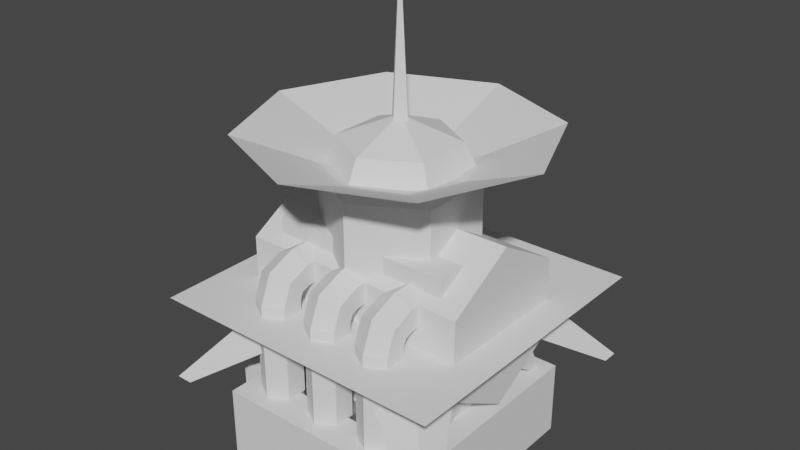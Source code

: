 # Source: LZ_template.blend  (saved by Blender 2.82.7; exported with 4.5.12 LTS)
import bpy
from mathutils import Matrix  # noqa: F401  (used for matrix-valued properties, if any)

bpy.ops.wm.read_factory_settings(use_empty=True)
scene = bpy.context.scene
scene.name = 'Scene'

# ---- collections
col_collection = bpy.data.collections.new('Collection'); scene.collection.children.link(col_collection)

# ---- world
world_world = bpy.data.worlds.new('World'); scene.world = world_world
world_world.use_nodes = True; world_world.node_tree.nodes.clear()
_N = world_world.node_tree.nodes; _L = world_world.node_tree.links
n0 = _N.new('ShaderNodeOutputWorld'); n0.name = 'World Output'; n0.location = (300, 300)
n1 = _N.new('ShaderNodeBackground'); n1.name = 'Background'; n1.location = (10, 300)
n1.inputs[0].default_value = (0.05088, 0.05088, 0.05088, 1.0)
_L.new(n1.outputs[0], n0.inputs[0])
n0.is_active_output = True
world_world.color = (0.05088, 0.05088, 0.05088)
world_world.use_sun_shadow = False
world_world.sun_shadow_jitter_overblur = 0.0

# ---- meshes
me_plane = bpy.data.meshes.new('Plane')
me_plane.from_pydata([(-2.0, 1.157, 2.0), (2.0, 1.157, 2.0), (-2.0, 1.157, -2.0), (2.0, 1.157, -2.0), (-1.558, 0.82, 1.558), (1.558, 0.82, 1.558), (-1.558, 0.82, -1.558), (1.558, 0.82, -1.558), (0.5398, 0.82, -0.5398), (1.341, 0.82, -0.5398), (0.5398, 0.82, -1.341), (1.341, 0.82, -1.341), (1.781, -7.784e-08, -1.781), (2.0, -7.784e-08, -1.781), (1.781, -8.742e-08, -2.0), (2.0, -8.742e-08, -2.0), (-0.5398, 0.82, -0.5398), (-1.341, 0.82, -0.5398), (-0.5398, 0.82, -1.341), (-1.341, 0.82, -1.341), (-1.781, -7.784e-08, -1.781), (-2.0, -7.784e-08, -1.781), (-1.781, -8.742e-08, -2.0), (-2.0, -8.742e-08, -2.0), (0.5398, 0.82, 0.5398), (1.341, 0.82, 0.5398), (0.5398, 0.82, 1.341), (1.341, 0.82, 1.341), (1.781, 7.784e-08, 1.781), (2.0, 7.784e-08, 1.781), (1.781, 8.742e-08, 2.0), (2.0, 8.742e-08, 2.0), (-0.5398, 0.82, 0.5398), (-1.341, 0.82, 0.5398), (-0.5398, 0.82, 1.341), (-1.341, 0.82, 1.341), (-1.781, 7.784e-08, 1.781), (-2.0, 7.784e-08, 1.781), (-1.781, 8.742e-08, 2.0), (-2.0, 8.742e-08, 2.0)], [], [(0, 1, 3, 2), (4, 6, 7, 5), (1, 5, 7, 3), (2, 6, 4, 0), (3, 7, 6, 2), (0, 4, 5, 1), (11, 15, 14, 10), (8, 12, 13, 9), (9, 13, 15, 11), (10, 14, 12, 8), (19, 18, 22, 23), (16, 17, 21, 20), (17, 19, 23, 21), (18, 16, 20, 22), (27, 26, 30, 31), (24, 25, 29, 28), (25, 27, 31, 29), (26, 24, 28, 30), (35, 39, 38, 34), (32, 36, 37, 33), (33, 37, 39, 35), (34, 38, 36, 32)])
_uv = me_plane.uv_layers.new(name='UVMap')
_uv.uv.foreach_set('vector', [0.5, 0.5139, 0.01404, 0.5139, 0.01404, 0.9998, 0.5, 0.9998, 0.4464, 0.4464, 0.4464, 0.06768, 0.06768, 0.06768, 0.06768, 0.4464, 0.0001824, 0.5, 0.06768, 0.4464, 0.06768, 0.06768, 0.0001822, 0.01404, 0.5139, 0.01404, 0.4464, 0.06768, 0.4464, 0.4464, 0.5139, 0.5, 0.01404, 0.0001822, 0.06768, 0.06768, 0.4464, 0.06768, 0.5, 0.0001822, 0.5, 0.5139, 0.4464, 0.4464, 0.06768, 0.4464, 0.01404, 0.5139, 0.665, 0.1794, 0.5142, 0.1794, 0.5284, 0.202, 0.7167, 0.2619, 0.7273, 0.0001822, 0.5313, 0.1304, 0.5284, 0.1569, 0.7167, 0.09695, 0.7167, 0.09695, 0.5284, 0.1569, 0.5142, 0.1794, 0.665, 0.1794, 0.7167, 0.2619, 0.5284, 0.202, 0.5313, 0.2285, 0.7273, 0.3587, 0.8785, 0.5383, 0.9302, 0.4558, 0.7418, 0.5157, 0.7277, 0.5383, 0.9408, 0.7176, 0.9302, 0.6208, 0.7418, 0.5609, 0.7447, 0.5874, 0.9302, 0.6208, 0.8785, 0.5383, 0.7277, 0.5383, 0.7418, 0.5609, 0.9302, 0.4558, 0.9408, 0.3591, 0.7447, 0.4892, 0.7418, 0.5157, 0.665, 0.5383, 0.7167, 0.4558, 0.5284, 0.5157, 0.5142, 0.5383, 0.7273, 0.7176, 0.7167, 0.6208, 0.5284, 0.5609, 0.5313, 0.5874, 0.7167, 0.6208, 0.665, 0.5383, 0.5142, 0.5383, 0.5284, 0.5609, 0.7167, 0.4558, 0.7273, 0.3591, 0.5313, 0.4892, 0.5284, 0.5157, 0.8785, 0.1794, 0.7277, 0.1794, 0.7418, 0.202, 0.9302, 0.2619, 0.9408, 0.0001822, 0.7447, 0.1304, 0.7418, 0.1569, 0.9302, 0.09695, 0.9302, 0.09695, 0.7418, 0.1569, 0.7277, 0.1794, 0.8785, 0.1794, 0.9302, 0.2619, 0.7418, 0.202, 0.7447, 0.2285, 0.9408, 0.3587])
me_plane.use_remesh_fix_poles = True
me_plane.use_remesh_preserve_attributes = False
me_plane.use_mirror_vertex_groups = False
me_plane.update()
me_cube_001 = bpy.data.meshes.new('Cube.001')
me_cube_001.from_pydata([(0.173, 6.762e-08, 0.415), (0.173, 0.1914, 0.415), (0.173, 4.583e-08, 0.2813), (0.173, 0.1914, 0.2813), (0.4051, 6.762e-08, 0.415), (0.4051, 0.1914, 0.415), (0.4051, 4.583e-08, 0.2813), (0.4051, 0.1914, 0.2813), (-0.315, -1.567e-08, -0.09619), (-0.315, 0.07144, -0.09619), (-0.315, -5.348e-08, -0.3283), (-0.315, 0.07144, -0.3283), (-0.02912, -1.567e-08, -0.09619), (-0.02912, 0.07144, -0.09619), (-0.02912, -5.348e-08, -0.3283), (-0.02912, 0.07144, -0.3283)], [], [(0, 1, 3, 2), (2, 3, 7, 6), (6, 7, 5, 4), (4, 5, 1, 0), (7, 3, 1, 5), (8, 9, 11, 10), (10, 11, 15, 14), (14, 15, 13, 12), (12, 13, 9, 8), (15, 11, 9, 13)])
_uv = me_cube_001.uv_layers.new(name='UVMap')
_uv.uv.foreach_set('vector', [0.375, 0.0, 0.625, 0.0, 0.625, 0.25, 0.375, 0.25, 0.375, 0.25, 0.625, 0.25, 0.625, 0.5, 0.375, 0.5, 0.375, 0.5, 0.625, 0.5, 0.625, 0.75, 0.375, 0.75, 0.375, 0.75, 0.625, 0.75, 0.625, 1.0, 0.375, 1.0, 0.625, 0.5, 0.875, 0.5, 0.875, 0.75, 0.625, 0.75, 0.375, 0.0, 0.625, 0.0, 0.625, 0.25, 0.375, 0.25, 0.375, 0.25, 0.625, 0.25, 0.625, 0.5, 0.375, 0.5, 0.375, 0.5, 0.625, 0.5, 0.625, 0.75, 0.375, 0.75, 0.375, 0.75, 0.625, 0.75, 0.625, 1.0, 0.375, 1.0, 0.625, 0.5, 0.875, 0.5, 0.875, 0.75, 0.625, 0.75])
me_cube_001.use_remesh_fix_poles = True
me_cube_001.use_remesh_preserve_attributes = False
me_cube_001.use_mirror_vertex_groups = False
me_cube_001.update()
me_circle = bpy.data.meshes.new('Circle')
me_circle.from_pydata([(0.0, -4.371e-08, -1.0), (-0.866, -2.186e-08, -0.5), (-0.866, 2.186e-08, 0.5), (8.742e-08, 4.371e-08, 1.0), (0.866, 2.186e-08, 0.5), (0.866, -2.186e-08, -0.5), (0.0, 2.691, -1.0), (-0.866, 2.691, -0.5), (-0.866, 2.691, 0.5), (8.742e-08, 2.691, 1.0), (0.866, 2.691, 0.5), (0.866, 2.691, -0.5), (4.67e-09, 3.169, -0.765), (-0.6625, 3.169, -0.3825), (-0.6625, 3.169, 0.3825), (7.154e-08, 3.169, 0.765), (0.6625, 3.169, 0.3825), (0.6625, 3.169, -0.3825), (1.987e-08, 3.471, -1.418e-07)], [], [(5, 11, 10, 4), (3, 9, 8, 2), (1, 7, 6, 0), (0, 6, 11, 5), (4, 10, 9, 3), (2, 8, 7, 1), (7, 13, 12, 6), (6, 12, 17, 11), (10, 16, 15, 9), (8, 14, 13, 7), (11, 17, 16, 10), (9, 15, 14, 8), (17, 18, 16), (15, 18, 14), (13, 18, 12), (12, 18, 17), (16, 18, 15), (14, 18, 13)])
_uv = me_circle.uv_layers.new(name='UVMap')
_uv.uv.foreach_set('vector', [0.0, 0.0, 0.0, 0.0, 0.0, 0.0, 0.0, 0.0, 0.0, 0.0, 0.0, 0.0, 0.0, 0.0, 0.0, 0.0, 0.0, 0.0, 0.0, 0.0, 0.0, 0.0, 0.0, 0.0, 0.0, 0.0, 0.0, 0.0, 0.0, 0.0, 0.0, 0.0, 0.0, 0.0, 0.0, 0.0, 0.0, 0.0, 0.0, 0.0, 0.0, 0.0, 0.0, 0.0, 0.0, 0.0, 0.0, 0.0, 0.0, 0.0, 0.0, 0.0, 0.0, 0.0, 0.0, 0.0, 0.0, 0.0, 0.0, 0.0, 0.0, 0.0, 0.0, 0.0, 0.0, 0.0, 0.0, 0.0, 0.0, 0.0, 0.0, 0.0, 0.0, 0.0, 0.0, 0.0, 0.0, 0.0, 0.0, 0.0, 0.0, 0.0, 0.0, 0.0, 0.0, 0.0, 0.0, 0.0, 0.0, 0.0, 0.0, 0.0, 0.0, 0.0, 0.0, 0.0, 0.0, 0.0, 0.0, 0.0, 0.0, 0.0, 0.0, 0.0, 0.0, 0.0, 0.0, 0.0, 0.0, 0.0, 0.0, 0.0, 0.0, 0.0, 0.0, 0.0, 0.0, 0.0, 0.0, 0.0, 0.0, 0.0, 0.0, 0.0, 0.0, 0.0, 0.0, 0.0, 0.0, 0.0, 0.0, 0.0])
me_circle.use_remesh_fix_poles = True
me_circle.use_remesh_preserve_attributes = False
me_circle.use_mirror_vertex_groups = False
me_circle.update()
me_cylinder = bpy.data.meshes.new('Cylinder')
me_cylinder.from_pydata([(-1.1, 5.226e-08, 1.11), (-1.56, 0.6483, 0.9334), (-1.56, 1.726, 0.9334), (-1.386, 5.226e-08, 1.11), (-1.386, 3.48e-08, 0.9667), (-1.1, 3.48e-08, 0.9667), (-1.1, 0.3612, 0.4362), (-1.386, 0.3612, 0.4362), (-1.386, 0.5914, 0.8349), (-1.1, 0.5914, 0.8349), (1.1, 5.226e-08, 1.11), (1.56, 0.6483, 0.9334), (1.56, 1.726, 0.9334), (1.386, 5.226e-08, 1.11), (1.386, 3.48e-08, 0.9667), (1.1, 3.48e-08, 0.9667), (1.1, 0.3612, 0.4362), (1.386, 0.3612, 0.4362), (1.386, 0.5914, 0.8349), (1.1, 0.5914, 0.8349), (-1.1, -4.481e-08, -1.11), (-1.56, 0.1094, -4.781e-09), (-1.56, 0.6483, -0.9334), (-1.56, 1.726, -0.9334), (-1.56, 2.265, -9.9e-08), (-1.386, -4.481e-08, -1.11), (-1.386, -4.97e-08, -0.9667), (-1.1, -4.97e-08, -0.9667), (-1.1, 0.3612, -0.4362), (-1.386, 0.3612, -0.4362), (-1.386, 0.5914, -0.8349), (-1.1, 0.5914, -0.8349), (1.1, -4.481e-08, -1.11), (1.56, 0.1094, -4.781e-09), (1.56, 0.6483, -0.9334), (1.56, 1.726, -0.9334), (1.56, 2.265, -9.9e-08), (1.386, -4.481e-08, -1.11), (1.386, -4.97e-08, -0.9667), (1.1, -4.97e-08, -0.9667), (1.1, 0.3612, -0.4362), (1.386, 0.3612, -0.4362), (1.386, 0.5914, -0.8349), (1.1, 0.5914, -0.8349)], [], [(6, 9, 0, 5), (7, 6, 5, 4), (4, 5, 0, 3), (8, 9, 1), (35, 23, 24, 36), (1, 21, 7, 8), (8, 7, 4, 3), (9, 8, 3, 0), (33, 40, 41), (11, 19, 18), (34, 42, 43), (16, 15, 10, 19), (17, 14, 15, 16), (14, 13, 10, 15), (11, 18, 17, 33), (18, 13, 14, 17), (19, 10, 13, 18), (21, 29, 28), (11, 1, 9, 19), (43, 31, 22, 34), (28, 27, 20, 31), (29, 26, 27, 28), (26, 25, 20, 27), (43, 40, 28, 31), (21, 28, 40, 33), (22, 30, 29, 21), (30, 25, 26, 29), (31, 20, 25, 30), (7, 21, 6), (2, 1, 11, 12), (9, 6, 16, 19), (40, 43, 32, 39), (41, 40, 39, 38), (38, 39, 32, 37), (33, 16, 6, 21), (34, 33, 41, 42), (42, 41, 38, 37), (43, 42, 37, 32), (33, 17, 16), (23, 35, 34, 22), (30, 22, 31), (1, 2, 24, 23, 22, 21), (12, 36, 24, 2), (11, 33, 34, 35, 36, 12)])
_uv = me_cylinder.uv_layers.new(name='UVMap')
_uv.uv.foreach_set('vector', [0.0, 0.0, 0.0, 0.0, 0.0, 0.0, 0.0, 0.0, 0.8333, 0.5, 0.8333, 0.75, 0.8333, 0.75, 0.8333, 0.5, 0.8333, 0.5, 0.8333, 0.75, 0.6667, 0.75, 0.6667, 0.5, 0.9578, 0.13, 0.0, 0.0, 0.9578, 0.13, 0.5, 0.5, 0.5, 0.5, 0.3333, 0.5, 0.3333, 0.5, 0.9578, 0.13, 0.9578, 0.37, 0.9578, 0.37, 0.9578, 0.13, 0.9578, 0.13, 0.9578, 0.37, 0.9578, 0.37, 0.9578, 0.13, 0.6667, 0.75, 0.6667, 0.5, 0.6667, 0.5, 0.6667, 0.75, 0.9578, 0.37, 0.8333, 0.75, 0.9578, 0.37, 0.9578, 0.13, 0.6667, 0.75, 0.9578, 0.13, 0.9578, 0.13, 0.9578, 0.13, 0.6667, 0.75, 0.0, 0.0, 0.0, 0.0, 0.0, 0.0, 0.0, 0.0, 0.8333, 0.5, 0.8333, 0.5, 0.8333, 0.75, 0.8333, 0.75, 0.8333, 0.5, 0.6667, 0.5, 0.6667, 0.75, 0.8333, 0.75, 0.9578, 0.13, 0.9578, 0.13, 0.9578, 0.37, 0.9578, 0.37, 0.9578, 0.13, 0.9578, 0.13, 0.9578, 0.37, 0.9578, 0.37, 0.6667, 0.75, 0.6667, 0.75, 0.6667, 0.5, 0.6667, 0.5, 0.9578, 0.37, 0.9578, 0.37, 0.8333, 0.75, 0.0, 0.0, 0.6667, 0.5, 0.0, 0.0, 0.0, 0.0, 0.0, 0.0, 0.0, 0.0, 0.6667, 0.5, 0.0, 0.0, 0.0, 0.0, 0.0, 0.0, 0.0, 0.0, 0.0, 0.0, 0.8333, 0.5, 0.8333, 0.5, 0.8333, 0.75, 0.8333, 0.75, 0.8333, 0.5, 0.6667, 0.5, 0.6667, 0.75, 0.8333, 0.75, 0.0, 0.0, 0.0, 0.0, 0.0, 0.0, 0.0, 0.0, 0.9578, 0.37, 0.0, 0.0, 0.8333, 0.75, 0.9578, 0.37, 0.9578, 0.13, 0.9578, 0.13, 0.9578, 0.37, 0.9578, 0.37, 0.9578, 0.13, 0.9578, 0.13, 0.9578, 0.37, 0.9578, 0.37, 0.6667, 0.75, 0.6667, 0.75, 0.6667, 0.5, 0.6667, 0.5, 0.9578, 0.37, 0.9578, 0.37, 0.8333, 0.75, 0.5, 0.5, 0.6667, 0.5, 0.0, 0.0, 0.5, 0.5, 0.0, 0.0, 0.0, 0.0, 0.0, 0.0, 0.0, 0.0, 0.0, 0.0, 0.0, 0.0, 0.0, 0.0, 0.0, 0.0, 0.8333, 0.5, 0.8333, 0.75, 0.8333, 0.75, 0.8333, 0.5, 0.8333, 0.5, 0.8333, 0.75, 0.6667, 0.75, 0.6667, 0.5, 0.9578, 0.37, 0.0, 0.0, 0.8333, 0.75, 0.9578, 0.37, 0.9578, 0.13, 0.9578, 0.37, 0.9578, 0.37, 0.9578, 0.13, 0.9578, 0.13, 0.9578, 0.37, 0.9578, 0.37, 0.9578, 0.13, 0.6667, 0.75, 0.6667, 0.5, 0.6667, 0.5, 0.6667, 0.75, 0.9578, 0.37, 0.9578, 0.37, 0.8333, 0.75, 0.5, 0.5, 0.5, 0.5, 0.0, 0.0, 0.6667, 0.5, 0.9578, 0.13, 0.9578, 0.13, 0.0, 0.0, 0.6667, 0.5, 0.5, 0.5, 0.3333, 0.5, 0.5, 0.5, 0.6667, 0.5, 0.9578, 0.37, 0.5, 0.5, 0.3333, 0.5, 0.3333, 0.5, 0.5, 0.5, 0.0, 0.0, 0.9578, 0.37, 0.0, 0.0, 0.5, 0.5, 0.3333, 0.5, 0.5, 0.5])
me_cylinder.use_remesh_fix_poles = True
me_cylinder.use_remesh_preserve_attributes = False
me_cylinder.use_mirror_vertex_groups = False
me_cylinder.update()
me_cube = bpy.data.meshes.new('Cube')
me_cube.from_pydata([(-1.238, 3.379e-08, 0.7729), (-1.238, 2.055, 0.7729), (-1.238, -3.379e-08, -0.7729), (-1.238, 1.19, -0.7729), (1.238, 3.379e-08, 0.7729), (1.238, 2.055, 0.7729), (1.238, -3.379e-08, -0.7729), (1.238, 1.19, -0.7729), (-1.238, 2.055, 0.1148), (1.238, 2.055, 0.1148), (1.381e-08, 1.861, 0.7729), (-0.2421, 1.722, 0.7729), (-0.2421, 1.442, 0.7729), (3.825e-08, 1.302, 0.7729), (0.2421, 1.442, 0.7729), (0.2421, 1.722, 0.7729), (1.381e-08, 4.573e-08, 1.046), (-0.2421, 5.184e-08, 1.186), (-0.2421, -4.025e-08, 1.465), (3.825e-08, -1.924e-08, 1.605), (0.2421, -4.025e-08, 1.465), (0.2421, 5.184e-08, 1.186), (-0.2421, 1.302, 1.186), (-0.2421, 1.302, 1.465), (3.825e-08, 1.302, 1.605), (0.2421, 1.302, 1.465), (0.2421, 1.302, 1.186), (1.381e-08, 1.861, 1.046), (-0.2421, 1.722, 1.046), (-0.2421, 1.442, 1.046), (0.2421, 1.442, 1.046), (0.2421, 1.722, 1.046), (1.381e-08, 1.302, 1.046), (-0.2421, 1.401, 1.145), (-0.2421, 1.599, 1.343), (3.825e-08, 1.698, 1.442), (0.2421, 1.599, 1.343), (0.2421, 1.401, 1.145), (0.8, 1.861, 0.7729), (0.5579, 1.722, 0.7729), (0.5579, 1.442, 0.7729), (0.8, 1.302, 0.7729), (1.042, 1.442, 0.7729), (1.042, 1.722, 0.7729), (0.8, 4.573e-08, 1.046), (0.5579, 5.184e-08, 1.186), (0.5579, -4.025e-08, 1.465), (0.8, -1.924e-08, 1.605), (1.042, -4.025e-08, 1.465), (1.042, 5.184e-08, 1.186), (0.5579, 1.302, 1.186), (0.5579, 1.302, 1.465), (0.8, 1.302, 1.605), (1.042, 1.302, 1.465), (1.042, 1.302, 1.186), (0.8, 1.861, 1.046), (0.5579, 1.722, 1.046), (0.5579, 1.442, 1.046), (1.042, 1.442, 1.046), (1.042, 1.722, 1.046), (0.8, 1.302, 1.046), (0.5579, 1.401, 1.145), (0.5579, 1.599, 1.343), (0.8, 1.698, 1.442), (1.042, 1.599, 1.343), (1.042, 1.401, 1.145), (-0.8, 1.861, 0.7729), (-1.042, 1.722, 0.7729), (-1.042, 1.442, 0.7729), (-0.8, 1.302, 0.7729), (-0.5579, 1.442, 0.7729), (-0.5579, 1.722, 0.7729), (-0.8, 4.573e-08, 1.046), (-1.042, 5.184e-08, 1.186), (-1.042, -4.025e-08, 1.465), (-0.8, -1.924e-08, 1.605), (-0.5579, -4.025e-08, 1.465), (-0.5579, 5.184e-08, 1.186), (-1.042, 1.302, 1.186), (-1.042, 1.302, 1.465), (-0.8, 1.302, 1.605), (-0.5579, 1.302, 1.465), (-0.5579, 1.302, 1.186), (-0.8, 1.861, 1.046), (-1.042, 1.722, 1.046), (-1.042, 1.442, 1.046), (-0.5579, 1.442, 1.046), (-0.5579, 1.722, 1.046), (-0.8, 1.302, 1.046), (-1.042, 1.401, 1.145), (-1.042, 1.599, 1.343), (-0.8, 1.698, 1.442), (-0.5579, 1.599, 1.343), (-0.5579, 1.401, 1.145)], [], [(2, 3, 7, 6), (7, 3, 8, 9), (4, 5, 1, 0), (9, 8, 1, 5), (21, 26, 25, 20), (19, 24, 23, 18), (17, 22, 32, 16), (16, 32, 26, 21), (20, 25, 24, 19), (18, 23, 22, 17), (14, 30, 32, 13), (12, 29, 28, 11), (15, 31, 30, 14), (13, 32, 29, 12), (11, 28, 27, 10), (10, 27, 31, 15), (32, 22, 33), (22, 23, 34, 33), (32, 33, 29), (29, 33, 34, 28), (28, 34, 35, 27), (31, 36, 37, 30), (30, 37, 32), (27, 35, 36, 31), (26, 32, 37), (25, 26, 37, 36), (24, 25, 36, 35), (23, 24, 35, 34), (49, 54, 53, 48), (47, 52, 51, 46), (45, 50, 60, 44), (44, 60, 54, 49), (48, 53, 52, 47), (46, 51, 50, 45), (42, 58, 60, 41), (40, 57, 56, 39), (43, 59, 58, 42), (41, 60, 57, 40), (39, 56, 55, 38), (38, 55, 59, 43), (60, 50, 61), (50, 51, 62, 61), (60, 61, 57), (57, 61, 62, 56), (56, 62, 63, 55), (59, 64, 65, 58), (58, 65, 60), (55, 63, 64, 59), (54, 60, 65), (53, 54, 65, 64), (52, 53, 64, 63), (51, 52, 63, 62), (77, 82, 81, 76), (75, 80, 79, 74), (73, 78, 88, 72), (72, 88, 82, 77), (76, 81, 80, 75), (74, 79, 78, 73), (70, 86, 88, 69), (68, 85, 84, 67), (71, 87, 86, 70), (69, 88, 85, 68), (67, 84, 83, 66), (66, 83, 87, 71), (88, 78, 89), (78, 79, 90, 89), (88, 89, 85), (85, 89, 90, 84), (84, 90, 91, 83), (87, 92, 93, 86), (86, 93, 88), (83, 91, 92, 87), (82, 88, 93), (81, 82, 93, 92), (80, 81, 92, 91), (79, 80, 91, 90), (5, 4, 9), (6, 7, 9, 4), (1, 8, 0), (2, 0, 8, 3)])
_uv = me_cube.uv_layers.new(name='UVMap')
_uv.uv.foreach_set('vector', [0.375, 0.25, 0.625, 0.25, 0.625, 0.5, 0.375, 0.5, 0.625, 0.5, 0.875, 0.5, 0.875, 0.625, 0.625, 0.625, 0.375, 0.75, 0.625, 0.75, 0.625, 1.0, 0.375, 1.0, 0.625, 0.625, 0.875, 0.625, 0.875, 0.75, 0.625, 0.75, 0.0, 0.0, 0.0, 0.0, 0.0, 0.0, 0.0, 0.0, 0.0, 0.0, 0.0, 0.0, 0.0, 0.0, 0.0, 0.0, 0.0, 0.0, 0.0, 0.0, 0.0, 0.0, 0.0, 0.0, 0.0, 0.0, 0.0, 0.0, 0.0, 0.0, 0.0, 0.0, 0.0, 0.0, 0.0, 0.0, 0.0, 0.0, 0.0, 0.0, 0.0, 0.0, 0.0, 0.0, 0.0, 0.0, 0.0, 0.0, 0.0, 0.0, 0.0, 0.0, 0.0, 0.0, 0.0, 0.0, 0.0, 0.0, 0.0, 0.0, 0.0, 0.0, 0.0, 0.0, 0.0, 0.0, 0.0, 0.0, 0.0, 0.0, 0.0, 0.0, 0.0, 0.0, 0.0, 0.0, 0.0, 0.0, 0.0, 0.0, 0.0, 0.0, 0.0, 0.0, 0.0, 0.0, 0.0, 0.0, 0.0, 0.0, 0.0, 0.0, 0.0, 0.0, 0.0, 0.0, 0.0, 0.0, 0.0, 0.0, 0.0, 0.0, 0.0, 0.0, 0.0, 0.0, 0.0, 0.0, 0.0, 0.0, 0.0, 0.0, 0.0, 0.0, 0.0, 0.0, 0.0, 0.0, 0.0, 0.0, 0.0, 0.0, 0.0, 0.0, 0.0, 0.0, 0.0, 0.0, 0.0, 0.0, 0.0, 0.0, 0.0, 0.0, 0.0, 0.0, 0.0, 0.0, 0.0, 0.0, 0.0, 0.0, 0.0, 0.0, 0.0, 0.0, 0.0, 0.0, 0.0, 0.0, 0.0, 0.0, 0.0, 0.0, 0.0, 0.0, 0.0, 0.0, 0.0, 0.0, 0.0, 0.0, 0.0, 0.0, 0.0, 0.0, 0.0, 0.0, 0.0, 0.0, 0.0, 0.0, 0.0, 0.0, 0.0, 0.0, 0.0, 0.0, 0.0, 0.0, 0.0, 0.0, 0.0, 0.0, 0.0, 0.0, 0.0, 0.0, 0.0, 0.0, 0.0, 0.0, 0.0, 0.0, 0.0, 0.0, 0.0, 0.0, 0.0, 0.0, 0.0, 0.0, 0.0, 0.0, 0.0, 0.0, 0.0, 0.0, 0.0, 0.0, 0.0, 0.0, 0.0, 0.0, 0.0, 0.0, 0.0, 0.0, 0.0, 0.0, 0.0, 0.0, 0.0, 0.0, 0.0, 0.0, 0.0, 0.0, 0.0, 0.0, 0.0, 0.0, 0.0, 0.0, 0.0, 0.0, 0.0, 0.0, 0.0, 0.0, 0.0, 0.0, 0.0, 0.0, 0.0, 0.0, 0.0, 0.0, 0.0, 0.0, 0.0, 0.0, 0.0, 0.0, 0.0, 0.0, 0.0, 0.0, 0.0, 0.0, 0.0, 0.0, 0.0, 0.0, 0.0, 0.0, 0.0, 0.0, 0.0, 0.0, 0.0, 0.0, 0.0, 0.0, 0.0, 0.0, 0.0, 0.0, 0.0, 0.0, 0.0, 0.0, 0.0, 0.0, 0.0, 0.0, 0.0, 0.0, 0.0, 0.0, 0.0, 0.0, 0.0, 0.0, 0.0, 0.0, 0.0, 0.0, 0.0, 0.0, 0.0, 0.0, 0.0, 0.0, 0.0, 0.0, 0.0, 0.0, 0.0, 0.0, 0.0, 0.0, 0.0, 0.0, 0.0, 0.0, 0.0, 0.0, 0.0, 0.0, 0.0, 0.0, 0.0, 0.0, 0.0, 0.0, 0.0, 0.0, 0.0, 0.0, 0.0, 0.0, 0.0, 0.0, 0.0, 0.0, 0.0, 0.0, 0.0, 0.0, 0.0, 0.0, 0.0, 0.0, 0.0, 0.0, 0.0, 0.0, 0.0, 0.0, 0.0, 0.0, 0.0, 0.0, 0.0, 0.0, 0.0, 0.0, 0.0, 0.0, 0.0, 0.0, 0.0, 0.0, 0.0, 0.0, 0.0, 0.0, 0.0, 0.0, 0.0, 0.0, 0.0, 0.0, 0.0, 0.0, 0.0, 0.0, 0.0, 0.0, 0.0, 0.0, 0.0, 0.0, 0.0, 0.0, 0.0, 0.0, 0.0, 0.0, 0.0, 0.0, 0.0, 0.0, 0.0, 0.0, 0.0, 0.0, 0.0, 0.0, 0.0, 0.0, 0.0, 0.0, 0.0, 0.0, 0.0, 0.0, 0.0, 0.0, 0.0, 0.0, 0.0, 0.0, 0.0, 0.0, 0.0, 0.0, 0.0, 0.0, 0.0, 0.0, 0.0, 0.0, 0.0, 0.0, 0.0, 0.0, 0.0, 0.0, 0.0, 0.0, 0.0, 0.0, 0.0, 0.0, 0.0, 0.0, 0.0, 0.0, 0.0, 0.0, 0.0, 0.0, 0.0, 0.0, 0.0, 0.0, 0.0, 0.0, 0.0, 0.0, 0.0, 0.0, 0.0, 0.0, 0.0, 0.0, 0.0, 0.0, 0.0, 0.0, 0.0, 0.0, 0.0, 0.0, 0.0, 0.0, 0.0, 0.0, 0.0, 0.0, 0.0, 0.0, 0.0, 0.0, 0.0, 0.0, 0.0, 0.0, 0.0, 0.0, 0.0, 0.0, 0.0, 0.0, 0.0, 0.0, 0.0, 0.0, 0.0, 0.0, 0.0, 0.0, 0.0, 0.0, 0.0, 0.0, 0.0, 0.0, 0.0, 0.0, 0.0, 0.0, 0.0, 0.0, 0.0, 0.0, 0.0, 0.0, 0.0, 0.0, 0.0, 0.0, 0.0, 0.0, 0.0, 0.0, 0.0, 0.0, 0.0, 0.0, 0.0, 0.0, 0.0, 0.0, 0.0, 0.0, 0.0, 0.0, 0.0, 0.0, 0.0, 0.0, 0.0, 0.0, 0.0, 0.0, 0.0, 0.0, 0.0, 0.0, 0.0, 0.0, 0.0, 0.0, 0.0, 0.0, 0.0, 0.0, 0.0, 0.0, 0.625, 0.75, 0.375, 0.75, 0.625, 0.625, 0.375, 0.5, 0.625, 0.5, 0.625, 0.625, 0.375, 0.75, 0.875, 0.75, 0.875, 0.625, 0.375, 1.0, 0.375, 0.25, 0.375, 1.0, 0.875, 0.625, 0.625, 0.25])
me_cube.use_remesh_fix_poles = True
me_cube.use_remesh_preserve_attributes = False
me_cube.use_mirror_vertex_groups = False
me_cube.update()
me_cube_002 = bpy.data.meshes.new('Cube.002')
me_cube_002.from_pydata([(-1.238, 2.901e-07, 1.781), (1.238, 2.901e-07, 1.781), (-1.238, -1.259e-07, -0.7729), (1.238, -1.259e-07, -0.7729), (-1.238, -1.0, -0.7729), (-1.238, -1.0, 1.781), (1.238, -1.0, 1.781), (1.238, -1.0, -0.7729)], [], [(0, 5, 6, 1), (1, 6, 7, 3), (2, 4, 5, 0), (3, 7, 4, 2), (2, 0, 1, 3)])
_uv = me_cube_002.uv_layers.new(name='UVMap')
_uv.uv.foreach_set('vector', [0.0, 0.0, 0.0, 0.0, 1.0, 0.0, 1.0, 0.0, 1.0, 0.0, 1.0, 0.0, 1.0, 1.0, 1.0, 1.0, 0.0, 1.0, 0.0, 1.0, 0.0, 0.0, 0.0, 0.0, 1.0, 1.0, 1.0, 1.0, 0.0, 1.0, 0.0, 1.0, 0.0, 1.0, 0.0, 0.0, 1.0, 0.0, 1.0, 1.0])
me_cube_002.use_remesh_fix_poles = True
me_cube_002.use_remesh_preserve_attributes = False
me_cube_002.use_mirror_vertex_groups = False
me_cube_002.update()
me_plane_001 = bpy.data.meshes.new('Plane.001')
me_plane_001.from_pydata([(-1.151, 1.876e-07, 1.151), (1.151, 1.876e-07, 1.151), (-1.151, -1.876e-07, -1.151), (1.151, -1.876e-07, -1.151), (-1.151, -1.0, 1.151), (1.151, -1.0, 1.151), (-1.151, -1.0, -1.151), (1.151, -1.0, -1.151)], [], [(0, 1, 3, 2), (1, 5, 7, 3), (2, 6, 4, 0), (3, 7, 6, 2), (0, 4, 5, 1)])
_uv = me_plane_001.uv_layers.new(name='UVMap')
_uv.uv.foreach_set('vector', [0.0, 0.0, 1.0, 0.0, 1.0, 1.0, 0.0, 1.0, 1.0, 0.0, 1.0, 0.0, 1.0, 1.0, 1.0, 1.0, 0.0, 1.0, 0.0, 1.0, 0.0, 0.0, 0.0, 0.0, 1.0, 1.0, 1.0, 1.0, 0.0, 1.0, 0.0, 1.0, 0.0, 0.0, 0.0, 0.0, 1.0, 0.0, 1.0, 0.0])
me_plane_001.use_remesh_fix_poles = True
me_plane_001.use_remesh_preserve_attributes = False
me_plane_001.use_mirror_vertex_groups = False
me_plane_001.update()
me_plane_002 = bpy.data.meshes.new('Plane.002')
me_plane_002.from_pydata([(-1.56, 2.065e-07, 1.267), (1.56, 2.065e-07, 1.267), (-1.56, -2.065e-07, -1.267), (1.56, -2.065e-07, -1.267), (-1.56, -1.0, -1.267), (-1.56, -1.0, 1.267), (1.56, -1.0, 1.267), (1.56, -1.0, -1.267)], [], [(0, 1, 3, 2), (1, 6, 7, 3), (2, 4, 5, 0), (3, 7, 4, 2), (0, 5, 6, 1)])
_uv = me_plane_002.uv_layers.new(name='UVMap')
_uv.uv.foreach_set('vector', [0.0, 0.0, 1.0, 0.0, 1.0, 1.0, 0.0, 1.0, 1.0, 0.0, 1.0, 0.0, 1.0, 1.0, 1.0, 1.0, 0.0, 1.0, 0.0, 1.0, 0.0, 0.0, 0.0, 0.0, 1.0, 1.0, 1.0, 1.0, 0.0, 1.0, 0.0, 1.0, 0.0, 0.0, 0.0, 0.0, 1.0, 0.0, 1.0, 0.0])
me_plane_002.use_remesh_fix_poles = True
me_plane_002.use_remesh_preserve_attributes = False
me_plane_002.use_mirror_vertex_groups = False
me_plane_002.update()
me_cube_003 = bpy.data.meshes.new('Cube.003')
me_cube_003.from_pydata([(6.004e-09, 0.775, -0.4969), (-0.3513, 0.775, -0.3513), (-0.4969, 0.775, -1.447e-08), (-0.3513, 0.775, 0.3513), (4.944e-08, 0.775, 0.4969), (0.3513, 0.775, 0.3513), (0.4969, 0.775, -4.211e-08), (0.3513, 0.775, -0.3513), (9.332e-09, 1.192, -0.157), (-0.157, 1.192, -4.78e-08), (2.306e-08, 1.192, 0.157), (0.157, 1.192, -5.653e-08), (9.332e-09, 2.67, -0.157), (-0.157, 2.67, -1.124e-07), (2.306e-08, 2.67, 0.157), (0.157, 2.67, -1.212e-07), (6.004e-09, -2.172e-08, -0.4969), (-0.3513, -1.536e-08, -0.3513), (-0.4969, 8.482e-16, 1.94e-08), (-0.3513, 1.536e-08, 0.3513), (4.944e-08, 2.172e-08, 0.4969), (0.3513, 1.536e-08, 0.3513), (0.4969, -3.601e-16, -8.239e-09), (0.3513, -1.536e-08, -0.3513)], [], [(6, 22, 23, 7), (4, 20, 21, 5), (2, 18, 19, 3), (0, 16, 17, 1), (7, 23, 16, 0), (5, 21, 22, 6), (3, 19, 20, 4), (1, 17, 18, 2), (10, 5, 11), (11, 7, 8), (8, 1, 9), (10, 9, 3), (3, 4, 10), (5, 10, 4), (2, 3, 9), (1, 2, 9), (1, 8, 0), (7, 0, 8), (7, 11, 6), (5, 6, 11), (14, 10, 11, 15), (14, 13, 9, 10), (15, 11, 8, 12), (12, 8, 9, 13)])
_uv = me_cube_003.uv_layers.new(name='UVMap')
_uv.uv.foreach_set('vector', [0.0, 0.0, 0.0, 0.0, 0.0, 0.0, 0.0, 0.0, 0.0, 0.0, 0.0, 0.0, 0.0, 0.0, 0.0, 0.0, 0.0, 0.0, 0.0, 0.0, 0.0, 0.0, 0.0, 0.0, 0.0, 0.0, 0.0, 0.0, 0.0, 0.0, 0.0, 0.0, 0.0, 0.0, 0.0, 0.0, 0.0, 0.0, 0.0, 0.0, 0.0, 0.0, 0.0, 0.0, 0.0, 0.0, 0.0, 0.0, 0.0, 0.0, 0.0, 0.0, 0.0, 0.0, 0.0, 0.0, 0.0, 0.0, 0.0, 0.0, 0.0, 0.0, 0.0, 0.0, 0.0, 0.0, 0.0, 0.0, 0.0, 0.0, 0.0, 0.0, 0.0, 0.0, 0.0, 0.0, 0.0, 0.0, 0.0, 0.0, 0.0, 0.0, 0.0, 0.0, 0.0, 0.0, 0.0, 0.0, 0.0, 0.0, 0.0, 0.0, 0.0, 0.0, 0.0, 0.0, 0.0, 0.0, 0.0, 0.0, 0.0, 0.0, 0.0, 0.0, 0.0, 0.0, 0.0, 0.0, 0.0, 0.0, 0.0, 0.0, 0.0, 0.0, 0.0, 0.0, 0.0, 0.0, 0.0, 0.0, 0.0, 0.0, 0.0, 0.0, 0.0, 0.0, 0.0, 0.0, 0.0, 0.0, 0.0, 0.0, 0.0, 0.0, 0.0, 0.0, 0.0, 0.0, 0.0, 0.0, 0.0, 0.0, 0.0, 0.0, 0.0, 0.0, 0.0, 0.0, 0.0, 0.0, 0.0, 0.0, 0.0, 0.0, 0.0, 0.0, 0.0, 0.0, 0.0, 0.0, 0.0, 0.0, 0.0, 0.0, 0.0, 0.0, 0.0, 0.0])
me_cube_003.use_remesh_fix_poles = True
me_cube_003.use_remesh_preserve_attributes = False
me_cube_003.use_mirror_vertex_groups = False
me_cube_003.update()
me_circle_001 = bpy.data.meshes.new('Circle.001')
me_circle_001.from_pydata([(-1.437e-08, 0.6154, -1.982), (-1.401, 0.6154, -1.401), (-1.982, 0.6154, -3.978e-09), (-1.401, 0.6154, 1.401), (1.589e-07, 0.6154, 1.982), (1.401, 0.6154, 1.401), (1.982, 0.6154, -1.142e-07), (1.401, 0.6154, -1.401), (3.509e-08, -3.774e-08, -0.2316), (-0.2316, 1.834e-15, 1.126e-08), (5.534e-08, 3.774e-08, 0.2316), (0.2316, -2.659e-16, -1.632e-09), (3.7e-08, 0.2317, -0.975), (-0.6894, 0.2317, -0.6894), (-0.975, 0.2317, 1.6e-08), (-0.6894, 0.2317, 0.6894), (1.222e-07, 0.2317, 0.975), (0.6894, 0.2317, 0.6894), (0.975, 0.2317, -3.825e-08), (0.6894, 0.2317, -0.6894), (9.954e-08, 0.07263, -0.1593), (-0.1593, 0.07263, -5.107e-09), (1.135e-07, 0.07263, 0.1593), (0.1593, 0.07263, -1.397e-08), (1.067e-07, 2.332, -0.02724), (-0.02724, 2.332, -3.793e-07), (1.091e-07, 2.332, 0.02724), (0.02724, 2.332, -3.808e-07), (9.622e-08, 2.363, -0.1171), (-0.1156, 2.363, -0.001424), (1.063e-07, 2.363, 0.1142), (0.1156, 2.363, -0.001424), (1.099e-07, 2.389, -0.001424), (0.7927, 0.201, -0.7927), (7.823e-09, 0.201, -1.121), (0.7927, 0.201, 0.7927), (1.121, 0.201, -4.002e-08), (-0.7927, 0.201, 0.7927), (1.058e-07, 0.201, 1.121), (-0.7927, 0.201, -0.7927), (-1.121, 0.201, 2.235e-08), (3.64e-08, -0.1718, -0.2156), (-0.2156, -0.1718, 3.847e-08), (5.525e-08, -0.1718, 0.2156), (0.2156, -0.1718, 2.647e-08), (5.402e-08, -0.3498, 5.699e-08)], [], [(0, 34, 39, 1), (10, 9, 42, 43), (11, 44, 41, 8), (39, 34, 8), (39, 8, 9), (11, 10, 43, 44), (9, 8, 41, 42), (39, 9, 40), (2, 40, 37, 3), (4, 38, 35, 5), (6, 36, 33, 7), (1, 39, 40, 2), (3, 37, 38, 4), (5, 35, 36, 6), (7, 33, 34, 0), (7, 0, 12, 19), (5, 6, 18, 17), (3, 4, 16, 15), (1, 2, 14, 13), (6, 7, 19, 18), (4, 5, 17, 16), (2, 3, 15, 14), (0, 1, 13, 12), (18, 19, 20, 23), (16, 17, 23, 22), (14, 15, 22, 21), (12, 13, 21, 20), (19, 12, 20), (17, 18, 23), (15, 16, 22), (13, 14, 21), (23, 20, 24, 27), (20, 21, 25, 24), (22, 23, 27, 26), (21, 22, 26, 25), (26, 27, 31, 30), (27, 24, 28, 31), (25, 26, 30, 29), (24, 25, 29, 28), (29, 30, 32), (28, 29, 32), (30, 31, 32), (31, 28, 32), (9, 10, 37), (41, 45, 42), (11, 8, 33), (37, 40, 9), (42, 45, 43), (44, 43, 45), (41, 44, 45), (8, 34, 33), (35, 38, 10), (11, 36, 35), (10, 38, 37), (10, 11, 35), (33, 36, 11)])
_uv = me_circle_001.uv_layers.new(name='UVMap')
_uv.uv.foreach_set('vector', [0.0, 0.0, 0.0, 0.0, 0.0, 0.0, 0.0, 0.0, 0.0, 0.0, 0.0, 0.0, 0.0, 0.0, 0.0, 0.0, 0.0, 0.0, 0.0, 0.0, 0.0, 0.0, 0.0, 0.0, 0.0, 0.0, 0.0, 0.0, 0.0, 0.0, 0.0, 0.0, 0.0, 0.0, 0.0, 0.0, 0.0, 0.0, 0.0, 0.0, 0.0, 0.0, 0.0, 0.0, 0.0, 0.0, 0.0, 0.0, 0.0, 0.0, 0.0, 0.0, 0.0, 0.0, 0.0, 0.0, 0.0, 0.0, 0.0, 0.0, 0.0, 0.0, 0.0, 0.0, 0.0, 0.0, 0.0, 0.0, 0.0, 0.0, 0.0, 0.0, 0.0, 0.0, 0.0, 0.0, 0.0, 0.0, 0.0, 0.0, 0.0, 0.0, 0.0, 0.0, 0.0, 0.0, 0.0, 0.0, 0.0, 0.0, 0.0, 0.0, 0.0, 0.0, 0.0, 0.0, 0.0, 0.0, 0.0, 0.0, 0.0, 0.0, 0.0, 0.0, 0.0, 0.0, 0.0, 0.0, 0.0, 0.0, 0.0, 0.0, 0.0, 0.0, 0.0, 0.0, 0.0, 0.0, 0.0, 0.0, 0.0, 0.0, 0.0, 0.0, 0.0, 0.0, 0.0, 0.0, 0.0, 0.0, 0.0, 0.0, 0.0, 0.0, 0.0, 0.0, 0.0, 0.0, 0.0, 0.0, 0.0, 0.0, 0.0, 0.0, 0.0, 0.0, 0.0, 0.0, 0.0, 0.0, 0.0, 0.0, 0.0, 0.0, 0.0, 0.0, 0.0, 0.0, 0.0, 0.0, 0.0, 0.0, 0.0, 0.0, 0.0, 0.0, 0.0, 0.0, 0.0, 0.0, 0.0, 0.0, 0.0, 0.0, 0.0, 0.0, 0.0, 0.0, 0.0, 0.0, 0.0, 0.0, 0.0, 0.0, 0.0, 0.0, 0.0, 0.0, 0.0, 0.0, 0.0, 0.0, 0.0, 0.0, 0.0, 0.0, 0.0, 0.0, 0.0, 0.0, 0.0, 0.0, 0.0, 0.0, 0.0, 0.0, 0.0, 0.0, 0.0, 0.0, 0.0, 0.0, 0.0, 0.0, 0.0, 0.0, 0.0, 0.0, 0.0, 0.0, 0.0, 0.0, 0.0, 0.0, 0.0, 0.0, 0.0, 0.0, 0.0, 0.0, 0.0, 0.0, 0.0, 0.0, 0.0, 0.0, 0.0, 0.0, 0.0, 0.0, 0.0, 0.0, 0.0, 0.0, 0.0, 0.0, 0.0, 0.0, 0.0, 0.0, 0.0, 0.0, 0.0, 0.0, 0.0, 0.0, 0.0, 0.0, 0.0, 0.0, 0.0, 0.0, 0.0, 0.0, 0.0, 0.0, 0.0, 0.0, 0.0, 0.0, 0.0, 0.0, 0.0, 0.0, 0.0, 0.0, 0.0, 0.0, 0.0, 0.0, 0.0, 0.0, 0.0, 0.0, 0.0, 0.0, 0.0, 0.0, 0.0, 0.0, 0.0, 0.0, 0.0, 0.0, 0.0, 0.0, 0.0, 0.0, 0.0, 0.0, 0.0, 0.0, 0.0, 0.0, 0.0, 0.0, 0.0, 0.0, 0.0, 0.0, 0.0, 0.0, 0.0, 0.0, 0.0, 0.0, 0.0, 0.0, 0.0, 0.0, 0.0, 0.0, 0.0, 0.0, 0.0, 0.0, 0.0, 0.0, 0.0, 0.0, 0.0, 0.0, 0.0, 0.0, 0.0, 0.0, 0.0, 0.0, 0.0, 0.0, 0.0, 0.0, 0.0, 0.0, 0.0, 0.0, 0.0, 0.0, 0.0, 0.0, 0.0, 0.0, 0.0, 0.0, 0.0, 0.0, 0.0, 0.0, 0.0, 0.0, 0.0, 0.0, 0.0, 0.0, 0.0, 0.0, 0.0, 0.0, 0.0, 0.0, 0.0, 0.0, 0.0, 0.0, 0.0, 0.0, 0.0, 0.0, 0.0, 0.0, 0.0, 0.0, 0.0, 0.0, 0.0, 0.0, 0.0, 0.0, 0.0, 0.0, 0.0, 0.0, 0.0, 0.0, 0.0, 0.0, 0.0, 0.0, 0.0, 0.0])
me_circle_001.use_remesh_fix_poles = True
me_circle_001.use_remesh_preserve_attributes = False
me_circle_001.use_mirror_vertex_groups = False
me_circle_001.update()
me_plane_003 = bpy.data.meshes.new('Plane.003')
me_plane_003.from_pydata([(-0.5756, 1.295e-07, 0.5756), (0.5756, 1.295e-07, 0.5756), (-0.5756, -1.444e-07, -0.5756), (0.5756, -1.444e-07, -0.5756), (-0.5756, -1.0, 0.5756), (0.5756, -1.0, 0.5756), (-0.5756, -1.0, -0.5756), (0.5756, -1.0, -0.5756)], [], [(0, 1, 3, 2), (1, 5, 7, 3), (2, 6, 4, 0), (3, 7, 6, 2), (0, 4, 5, 1)])
_uv = me_plane_003.uv_layers.new(name='UVMap')
_uv.uv.foreach_set('vector', [0.0, 0.0, 1.0, 0.0, 1.0, 1.0, 0.0, 1.0, 1.0, 0.0, 1.0, 0.0, 1.0, 1.0, 1.0, 1.0, 0.0, 1.0, 0.0, 1.0, 0.0, 0.0, 0.0, 0.0, 1.0, 1.0, 1.0, 1.0, 0.0, 1.0, 0.0, 1.0, 0.0, 0.0, 0.0, 0.0, 1.0, 0.0, 1.0, 0.0])
me_plane_003.use_remesh_fix_poles = True
me_plane_003.use_remesh_preserve_attributes = False
me_plane_003.use_mirror_vertex_groups = False
me_plane_003.update()

# ---- objects
ob_lz = bpy.data.objects.new('LZ', me_plane)
ob_boxes = bpy.data.objects.new('boxes', me_cube_001)
ob_silo = bpy.data.objects.new('silo', me_circle)
ob_tank = bpy.data.objects.new('tank', me_cylinder)
ob_factory = bpy.data.objects.new('factory', me_cube)
ob_factory_ground = bpy.data.objects.new('factory_ground', me_cube_002)
ob_silo_ground = bpy.data.objects.new('silo_ground', me_plane_001)
ob_tank_ground = bpy.data.objects.new('tank_ground', me_plane_002)
ob_radar = bpy.data.objects.new('radar', me_cube_003)
ob_antenna = bpy.data.objects.new('antenna', me_circle_001)
ob_radar_ground = bpy.data.objects.new('radar_ground', me_plane_003)

# ---- transforms, parenting, visibility, modifiers, constraints
ob_lz.location = (0.0, 0.0, 0.0)
ob_lz.rotation_euler = (1.571, -0.0, 0.0)
ob_lz.lineart.crease_threshold = 0.0
ob_boxes.parent = ob_lz
ob_boxes.location = (0.0, 0.0, 0.0)
ob_boxes.scale = (2.0, 2.0, 2.0)
ob_boxes.lineart.crease_threshold = 0.0
ob_silo.parent = ob_lz
ob_silo.matrix_parent_inverse = Matrix(((1.0, 0.0, 0.0, -0.0), (0.0, -4.371e-08, 1.0, 0.0), (0.0, -1.0, -4.371e-08, 0.0), (-0.0, 0.0, -0.0, 1.0)))
ob_silo.location = (0.0, 0.0, 0.0)
ob_silo.rotation_euler = (1.571, -0.0, 0.0)
ob_silo.lineart.crease_threshold = 0.0
ob_tank.parent = ob_lz
ob_tank.matrix_parent_inverse = Matrix(((1.0, 0.0, 0.0, -0.0), (0.0, -4.371e-08, 1.0, 0.0), (0.0, -1.0, -4.371e-08, 0.0), (-0.0, 0.0, -0.0, 1.0)))
ob_tank.location = (0.0, 0.0, 0.0)
ob_tank.rotation_euler = (1.571, -0.0, 0.0)
ob_tank.lineart.crease_threshold = 0.0
ob_factory.parent = ob_lz
ob_factory.matrix_parent_inverse = Matrix(((1.0, 0.0, 0.0, -0.0), (0.0, -4.371e-08, 1.0, 0.0), (0.0, -1.0, -4.371e-08, 0.0), (-0.0, 0.0, -0.0, 1.0)))
ob_factory.location = (0.0, 0.0, 0.0)
ob_factory.rotation_euler = (1.571, -0.0, 0.0)
ob_factory.lineart.crease_threshold = 0.0
ob_factory_ground.parent = ob_factory
ob_factory_ground.location = (0.0, 0.0, 0.0)
ob_factory_ground.lineart.crease_threshold = 0.0
ob_silo_ground.parent = ob_silo
ob_silo_ground.location = (0.0, 0.0, 0.0)
ob_silo_ground.lineart.crease_threshold = 0.0
ob_tank_ground.parent = ob_tank
ob_tank_ground.location = (0.0, 0.0, 0.0)
ob_tank_ground.lineart.crease_threshold = 0.0
ob_radar.parent = ob_lz
ob_radar.matrix_parent_inverse = Matrix(((1.0, 0.0, 0.0, -0.0), (0.0, -4.371e-08, 1.0, 0.0), (0.0, -1.0, -4.371e-08, 0.0), (-0.0, 0.0, -0.0, 1.0)))
ob_radar.location = (0.0, 0.0, 0.0)
ob_radar.rotation_euler = (1.571, -0.0, 0.0)
ob_radar.lineart.crease_threshold = 0.0
ob_antenna.parent = ob_radar
ob_antenna.location = (0.0, 2.67, -1.167e-07)
ob_antenna.lineart.crease_threshold = 0.0
ob_radar_ground.parent = ob_radar
ob_radar_ground.matrix_parent_inverse = Matrix(((1.0, 0.0, 0.0, -0.0), (0.0, -4.371e-08, 1.0, 0.0), (0.0, -1.0, -4.371e-08, 0.0), (-0.0, 0.0, -0.0, 1.0)))
ob_radar_ground.location = (0.0, 0.0, 0.0)
ob_radar_ground.rotation_euler = (1.571, -0.0, 0.0)
ob_radar_ground.lineart.crease_threshold = 0.0

# ---- collection membership
col_collection.objects.link(ob_lz)
col_collection.objects.link(ob_boxes)
col_collection.objects.link(ob_silo)
col_collection.objects.link(ob_tank)
col_collection.objects.link(ob_factory)
col_collection.objects.link(ob_factory_ground)
col_collection.objects.link(ob_silo_ground)
col_collection.objects.link(ob_tank_ground)
col_collection.objects.link(ob_radar)
col_collection.objects.link(ob_antenna)
col_collection.objects.link(ob_radar_ground)

# ---- scene / render settings (as saved in the file)
scene.frame_start = 1; scene.frame_end = 250; scene.frame_set(1)
scene.render.engine = 'BLENDER_EEVEE_NEXT'
scene.cycles.use_denoising = False
scene.cycles.samples = 128
scene.cycles.sampling_pattern = 'TABULATED_SOBOL'
scene.cycles.use_adaptive_sampling = False
scene.cycles.use_light_tree = False
scene.view_settings.view_transform = 'Filmic'
bpy.context.view_layer.update()

# ---- added for rendering (the .blend has no active camera and no usable light): camera, sun
cam_auto = bpy.data.cameras.new('AutoCamera')
cam_auto.lens = 50.0
cam_auto.sensor_width = 36.0
cam_auto.clip_end = 1000.0
ob_auto_camera = bpy.data.objects.new('AutoCamera', cam_auto)
scene.collection.objects.link(ob_auto_camera)
ob_auto_camera.location = (7.66979, -9.20375, 8.16562)
ob_auto_camera.rotation_euler = (1.09748, -7.21219e-08, 0.694738)
scene.camera = ob_auto_camera
light_auto_sun = bpy.data.lights.new('AutoSun', 'SUN')
light_auto_sun.energy = 3.0
light_auto_sun.angle = 0.0523599
ob_auto_sun = bpy.data.objects.new('AutoSun', light_auto_sun)
scene.collection.objects.link(ob_auto_sun)
ob_auto_sun.rotation_euler = (0.872665, 0.174533, 0.523599)
bpy.context.view_layer.update()
